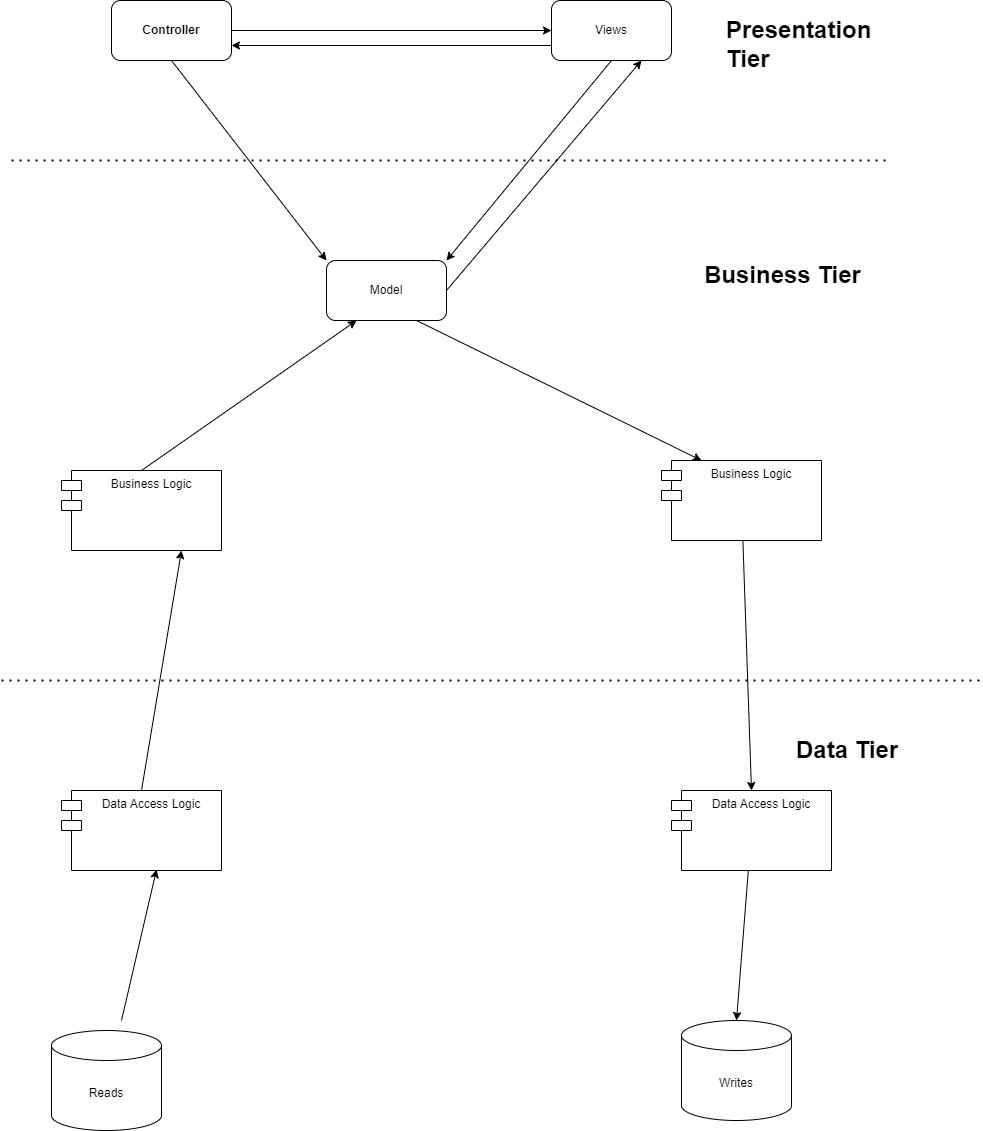

The diagram above was exported from draw.io. Its source (the exported page's mxGraphModel, read from the mxfile embedded in the PNG):
<mxGraphModel dx="1434" dy="750" grid="1" gridSize="10" guides="1" tooltips="1" connect="1" arrows="1" fold="1" page="1" pageScale="1" pageWidth="850" pageHeight="1100" background="none" math="0" shadow="0">
  <root>
    <mxCell id="0" />
    <mxCell id="1" parent="0" />
    <mxCell id="CgwSWUA3FCofGuMPlA2W-1" value="&lt;b&gt;Controller&lt;/b&gt;" style="rounded=1;whiteSpace=wrap;html=1;" parent="1" vertex="1">
      <mxGeometry x="150" y="50" width="120" height="60" as="geometry" />
    </mxCell>
    <mxCell id="CgwSWUA3FCofGuMPlA2W-2" value="Views" style="rounded=1;whiteSpace=wrap;html=1;" parent="1" vertex="1">
      <mxGeometry x="590" y="50" width="120" height="60" as="geometry" />
    </mxCell>
    <mxCell id="CgwSWUA3FCofGuMPlA2W-3" value="" style="endArrow=none;dashed=1;html=1;dashPattern=1 3;strokeWidth=2;rounded=0;" parent="1" edge="1">
      <mxGeometry width="50" height="50" relative="1" as="geometry">
        <mxPoint x="50" y="210" as="sourcePoint" />
        <mxPoint x="930" y="210" as="targetPoint" />
      </mxGeometry>
    </mxCell>
    <mxCell id="CgwSWUA3FCofGuMPlA2W-4" value="Model" style="rounded=1;whiteSpace=wrap;html=1;" parent="1" vertex="1">
      <mxGeometry x="365" y="310" width="120" height="60" as="geometry" />
    </mxCell>
    <mxCell id="CgwSWUA3FCofGuMPlA2W-10" value="" style="endArrow=none;dashed=1;html=1;dashPattern=1 3;strokeWidth=2;rounded=0;" parent="1" edge="1">
      <mxGeometry width="50" height="50" relative="1" as="geometry">
        <mxPoint x="40" y="730" as="sourcePoint" />
        <mxPoint x="1020" y="730" as="targetPoint" />
      </mxGeometry>
    </mxCell>
    <mxCell id="CgwSWUA3FCofGuMPlA2W-11" value="Reads" style="shape=cylinder3;whiteSpace=wrap;html=1;boundedLbl=1;backgroundOutline=1;size=15;" parent="1" vertex="1">
      <mxGeometry x="90" y="1080" width="110" height="100" as="geometry" />
    </mxCell>
    <mxCell id="CgwSWUA3FCofGuMPlA2W-12" value="Writes" style="shape=cylinder3;whiteSpace=wrap;html=1;boundedLbl=1;backgroundOutline=1;size=15;" parent="1" vertex="1">
      <mxGeometry x="720" y="1070" width="110" height="100" as="geometry" />
    </mxCell>
    <mxCell id="CgwSWUA3FCofGuMPlA2W-14" value="" style="endArrow=classic;html=1;rounded=0;exitX=0.5;exitY=1;exitDx=0;exitDy=0;entryX=0;entryY=0;entryDx=0;entryDy=0;" parent="1" source="CgwSWUA3FCofGuMPlA2W-1" target="CgwSWUA3FCofGuMPlA2W-4" edge="1">
      <mxGeometry width="50" height="50" relative="1" as="geometry">
        <mxPoint x="200" y="330" as="sourcePoint" />
        <mxPoint x="250" y="280" as="targetPoint" />
      </mxGeometry>
    </mxCell>
    <mxCell id="CgwSWUA3FCofGuMPlA2W-15" value="" style="endArrow=classic;html=1;rounded=0;exitX=0.5;exitY=1;exitDx=0;exitDy=0;entryX=1;entryY=0;entryDx=0;entryDy=0;" parent="1" source="CgwSWUA3FCofGuMPlA2W-2" target="CgwSWUA3FCofGuMPlA2W-4" edge="1">
      <mxGeometry width="50" height="50" relative="1" as="geometry">
        <mxPoint x="548.5" y="130" as="sourcePoint" />
        <mxPoint x="703.5" y="330" as="targetPoint" />
      </mxGeometry>
    </mxCell>
    <mxCell id="CgwSWUA3FCofGuMPlA2W-16" value="" style="endArrow=classic;html=1;rounded=0;exitX=1;exitY=0.5;exitDx=0;exitDy=0;entryX=0.75;entryY=1;entryDx=0;entryDy=0;" parent="1" source="CgwSWUA3FCofGuMPlA2W-4" target="CgwSWUA3FCofGuMPlA2W-2" edge="1">
      <mxGeometry width="50" height="50" relative="1" as="geometry">
        <mxPoint x="520" y="330" as="sourcePoint" />
        <mxPoint x="570" y="280" as="targetPoint" />
      </mxGeometry>
    </mxCell>
    <mxCell id="CgwSWUA3FCofGuMPlA2W-17" value="" style="endArrow=classic;html=1;rounded=0;exitX=1;exitY=0.5;exitDx=0;exitDy=0;entryX=0;entryY=0.5;entryDx=0;entryDy=0;" parent="1" source="CgwSWUA3FCofGuMPlA2W-1" target="CgwSWUA3FCofGuMPlA2W-2" edge="1">
      <mxGeometry width="50" height="50" relative="1" as="geometry">
        <mxPoint x="410" y="120" as="sourcePoint" />
        <mxPoint x="460" y="70" as="targetPoint" />
      </mxGeometry>
    </mxCell>
    <mxCell id="CgwSWUA3FCofGuMPlA2W-18" value="" style="endArrow=classic;html=1;rounded=0;exitX=0;exitY=0.75;exitDx=0;exitDy=0;entryX=1;entryY=0.75;entryDx=0;entryDy=0;" parent="1" source="CgwSWUA3FCofGuMPlA2W-2" target="CgwSWUA3FCofGuMPlA2W-1" edge="1">
      <mxGeometry width="50" height="50" relative="1" as="geometry">
        <mxPoint x="280" y="90" as="sourcePoint" />
        <mxPoint x="330" y="150" as="targetPoint" />
      </mxGeometry>
    </mxCell>
    <mxCell id="CgwSWUA3FCofGuMPlA2W-19" value="&lt;h1&gt;Presentation Tier&lt;/h1&gt;" style="text;html=1;strokeColor=none;fillColor=none;spacing=5;spacingTop=-20;whiteSpace=wrap;overflow=hidden;rounded=0;" parent="1" vertex="1">
      <mxGeometry x="760" y="60" width="190" height="70" as="geometry" />
    </mxCell>
    <mxCell id="CgwSWUA3FCofGuMPlA2W-20" value="&lt;h1&gt;Data Tier&lt;/h1&gt;" style="text;html=1;strokeColor=none;fillColor=none;spacing=5;spacingTop=-20;whiteSpace=wrap;overflow=hidden;rounded=0;" parent="1" vertex="1">
      <mxGeometry x="830" y="780" width="190" height="70" as="geometry" />
    </mxCell>
    <mxCell id="CgwSWUA3FCofGuMPlA2W-21" value="&lt;h1&gt;Business Tier&lt;/h1&gt;" style="text;html=1;strokeColor=none;fillColor=none;spacing=5;spacingTop=-20;whiteSpace=wrap;overflow=hidden;rounded=0;" parent="1" vertex="1">
      <mxGeometry x="738" y="305" width="190" height="70" as="geometry" />
    </mxCell>
    <mxCell id="CgwSWUA3FCofGuMPlA2W-23" value="Business Logic" style="shape=module;align=left;spacingLeft=20;align=center;verticalAlign=top;whiteSpace=wrap;html=1;" parent="1" vertex="1">
      <mxGeometry x="100" y="520" width="160" height="80" as="geometry" />
    </mxCell>
    <mxCell id="CgwSWUA3FCofGuMPlA2W-24" value="Data Access Logic" style="shape=module;align=left;spacingLeft=20;align=center;verticalAlign=top;whiteSpace=wrap;html=1;" parent="1" vertex="1">
      <mxGeometry x="710" y="840" width="160" height="80" as="geometry" />
    </mxCell>
    <mxCell id="CgwSWUA3FCofGuMPlA2W-25" value="Data Access Logic" style="shape=module;align=left;spacingLeft=20;align=center;verticalAlign=top;whiteSpace=wrap;html=1;" parent="1" vertex="1">
      <mxGeometry x="100" y="840" width="160" height="80" as="geometry" />
    </mxCell>
    <mxCell id="CgwSWUA3FCofGuMPlA2W-26" value="Business Logic" style="shape=module;align=left;spacingLeft=20;align=center;verticalAlign=top;whiteSpace=wrap;html=1;" parent="1" vertex="1">
      <mxGeometry x="700" y="510" width="160" height="80" as="geometry" />
    </mxCell>
    <mxCell id="CgwSWUA3FCofGuMPlA2W-27" value="" style="endArrow=classic;html=1;rounded=0;entryX=0.594;entryY=0.988;entryDx=0;entryDy=0;entryPerimeter=0;" parent="1" target="CgwSWUA3FCofGuMPlA2W-25" edge="1">
      <mxGeometry width="50" height="50" relative="1" as="geometry">
        <mxPoint x="160" y="1070" as="sourcePoint" />
        <mxPoint x="210" y="1020" as="targetPoint" />
      </mxGeometry>
    </mxCell>
    <mxCell id="CgwSWUA3FCofGuMPlA2W-28" value="" style="endArrow=classic;html=1;rounded=0;exitX=0.5;exitY=0;exitDx=0;exitDy=0;entryX=0.75;entryY=1;entryDx=0;entryDy=0;" parent="1" source="CgwSWUA3FCofGuMPlA2W-25" target="CgwSWUA3FCofGuMPlA2W-23" edge="1">
      <mxGeometry width="50" height="50" relative="1" as="geometry">
        <mxPoint x="180" y="810" as="sourcePoint" />
        <mxPoint x="230" y="760" as="targetPoint" />
      </mxGeometry>
    </mxCell>
    <mxCell id="CgwSWUA3FCofGuMPlA2W-29" value="" style="endArrow=classic;html=1;rounded=0;exitX=0.5;exitY=0;exitDx=0;exitDy=0;entryX=0.25;entryY=1;entryDx=0;entryDy=0;" parent="1" source="CgwSWUA3FCofGuMPlA2W-23" target="CgwSWUA3FCofGuMPlA2W-4" edge="1">
      <mxGeometry width="50" height="50" relative="1" as="geometry">
        <mxPoint x="220" y="500" as="sourcePoint" />
        <mxPoint x="270" y="450" as="targetPoint" />
      </mxGeometry>
    </mxCell>
    <mxCell id="CgwSWUA3FCofGuMPlA2W-30" value="" style="endArrow=classic;html=1;rounded=0;exitX=0.75;exitY=1;exitDx=0;exitDy=0;entryX=0.25;entryY=0;entryDx=0;entryDy=0;" parent="1" source="CgwSWUA3FCofGuMPlA2W-4" target="CgwSWUA3FCofGuMPlA2W-26" edge="1">
      <mxGeometry width="50" height="50" relative="1" as="geometry">
        <mxPoint x="560" y="490" as="sourcePoint" />
        <mxPoint x="610" y="440" as="targetPoint" />
      </mxGeometry>
    </mxCell>
    <mxCell id="CgwSWUA3FCofGuMPlA2W-31" value="" style="endArrow=classic;html=1;rounded=0;entryX=0.5;entryY=0;entryDx=0;entryDy=0;" parent="1" source="CgwSWUA3FCofGuMPlA2W-26" target="CgwSWUA3FCofGuMPlA2W-24" edge="1">
      <mxGeometry width="50" height="50" relative="1" as="geometry">
        <mxPoint x="770" y="590" as="sourcePoint" />
        <mxPoint x="1055" y="730" as="targetPoint" />
      </mxGeometry>
    </mxCell>
    <mxCell id="CgwSWUA3FCofGuMPlA2W-33" value="" style="endArrow=classic;html=1;rounded=0;entryX=0.5;entryY=0;entryDx=0;entryDy=0;entryPerimeter=0;" parent="1" source="CgwSWUA3FCofGuMPlA2W-24" target="CgwSWUA3FCofGuMPlA2W-12" edge="1">
      <mxGeometry width="50" height="50" relative="1" as="geometry">
        <mxPoint x="861" y="960" as="sourcePoint" />
        <mxPoint x="870" y="1210" as="targetPoint" />
      </mxGeometry>
    </mxCell>
  </root>
</mxGraphModel>